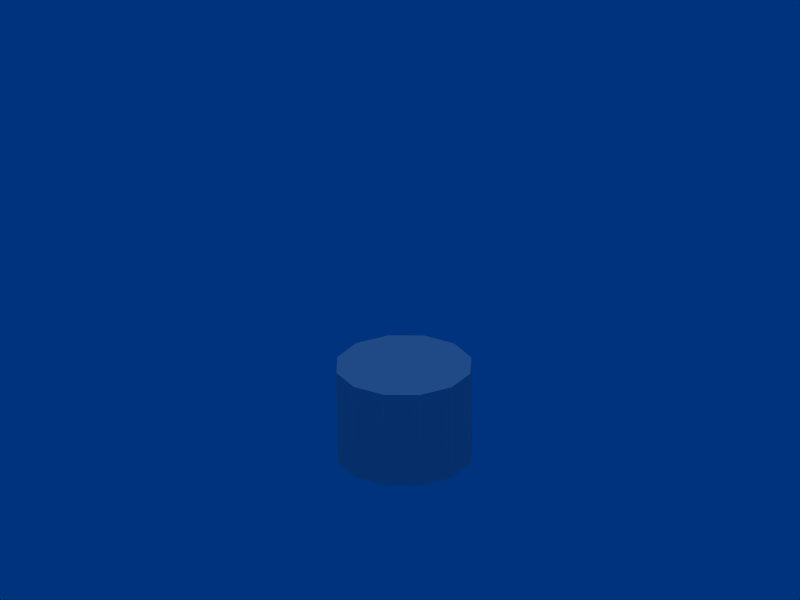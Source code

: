 # Source: castle-tower-4-neutral-stem-fortress.blend  (saved by Blender 2.44.0; exported with 4.5.12 LTS)
import bpy
from mathutils import Matrix  # noqa: F401  (used for matrix-valued properties, if any)

bpy.ops.wm.read_factory_settings(use_empty=True)
scene = bpy.context.scene
scene.name = 'Scene'

# ---- collections
col_collection_1 = bpy.data.collections.new('Collection 1'); scene.collection.children.link(col_collection_1)

# ---- world
world_world = bpy.data.worlds.new('World'); scene.world = world_world
world_world.color = (0.0, 0.201, 0.493)
world_world.use_sun_shadow = False
world_world.sun_shadow_jitter_overblur = 0.0
world_world.cycles.sampling_method = 'MANUAL'
world_world.cycles.sample_map_resolution = 256

# ---- cameras
cam_camera = bpy.data.cameras.new('Camera')
cam_camera.type = 'ORTHO'
cam_camera.passepartout_alpha = 0.2
cam_camera.clip_end = 100.0
cam_camera.lens = 35.0
cam_camera.ortho_scale = 7.314
cam_camera.show_passepartout = False
cam_camera.show_safe_areas = True
cam_camera.dof.focus_distance = 0.0
cam_camera.dof.aperture_fstop = 128.0

# ---- lights
light_spot = bpy.data.lights.new('Spot', 'SUN')
light_spot.color = (0.5, 0.5, 0.5)
light_spot.transmission_factor = 0.0
light_spot.cutoff_distance = 30.0
light_spot.angle = 1.571
light_spot.energy = 1.0
light_spot.shadow_buffer_clip_start = 1.001
light_spot.shadow_soft_size = 1.0
light_spot.shadow_cascade_max_distance = 1000.0
light_spot.cycles.use_multiple_importance_sampling = False

# ---- meshes
me_plane_001 = bpy.data.meshes.new('Plane.001')
me_plane_001.from_pydata([(-0.1437, 0.01474, -0.1672), (-0.177, 0.137, -0.1311), (-0.198, 0.2157, -0.1073), (-0.2233, 0.3126, -0.07744), (-0.1247, 0.3518, -0.1201), (-0.09873, 0.2551, -0.15), (-0.07774, 0.1763, -0.1738), (-0.04534, 0.05387, -0.2098), (0.0658, 0.07928, -0.1959), (0.03354, 0.2018, -0.1599), (0.01254, 0.2806, -0.1361), (-0.01352, 0.3772, -0.1062), (0.07966, 0.3819, -0.03963), (0.106, 0.2853, -0.06934), (0.127, 0.2066, -0.09313), (0.1589, 0.08402, -0.1294), (0.2093, 0.06686, -0.02811), (0.1777, 0.1893, 0.008658), (0.1567, 0.2681, 0.03245), (0.1307, 0.3648, 0.06201), (0.1253, 0.3304, 0.1713), (0.151, 0.2335, 0.142), (0.172, 0.1547, 0.1182), (0.2047, 0.03258, 0.08132), (0.144, -0.009986, 0.1687), (0.1114, 0.112, 0.2061), (0.09035, 0.1908, 0.2299), (0.06403, 0.2877, 0.2586), (-0.03463, 0.2485, 0.3012), (-0.008887, 0.1514, 0.2726), (0.01211, 0.07264, 0.2488), (0.04486, -0.04922, 0.2111), (-0.06628, -0.07463, 0.1971), (-0.09917, 0.04716, 0.2349), (-0.1202, 0.1259, 0.2587), (-0.1458, 0.2231, 0.2873), (-0.239, 0.2183, 0.2208), (-0.2137, 0.1212, 0.1919), (-0.1927, 0.0424, 0.1681), (-0.1593, -0.07937, 0.1306), (-0.2105, -0.06232, 0.02902), (-0.2433, 0.05964, 0.06635), (-0.2643, 0.1384, 0.09014), (-0.29, 0.2354, 0.1191), (-0.2846, 0.2699, 0.009841), (-0.2586, 0.173, -0.01938), (-0.2376, 0.09425, -0.04317), (-0.2051, -0.02793, -0.08012), (-0.07965, 0.3001, 0.09056), (-0.000239, 0.002324, 0.0006018)], [], [(3, 2, 45, 44), (2, 1, 46, 45), (1, 0, 47, 46), (0, 1, 6, 7), (5, 6, 1, 2), (4, 5, 2, 3), (11, 10, 5, 4), (10, 9, 6, 5), (9, 8, 7, 6), (14, 15, 8, 9), (13, 14, 9, 10), (12, 13, 10, 11), (19, 18, 13, 12), (18, 17, 14, 13), (17, 16, 15, 14), (22, 23, 16, 17), (21, 22, 17, 18), (20, 21, 18, 19), (27, 26, 21, 20), (26, 25, 22, 21), (25, 24, 23, 22), (30, 31, 24, 25), (29, 30, 25, 26), (28, 29, 26, 27), (35, 34, 29, 28), (34, 33, 30, 29), (33, 32, 31, 30), (38, 39, 32, 33), (37, 38, 33, 34), (36, 37, 34, 35), (43, 42, 37, 36), (42, 41, 38, 37), (41, 40, 39, 38), (46, 47, 40, 41), (45, 46, 41, 42), (44, 45, 42, 43), (3, 44, 48), (4, 3, 48), (11, 4, 48), (12, 11, 48), (19, 12, 48), (20, 19, 48), (27, 20, 48), (28, 27, 48), (35, 28, 48), (36, 35, 48), (43, 36, 48), (44, 43, 48), (47, 0, 49), (0, 7, 49), (7, 8, 49), (8, 15, 49), (15, 16, 49), (16, 23, 49), (23, 24, 49), (24, 31, 49), (31, 32, 49), (32, 39, 49), (39, 40, 49), (40, 47, 49)])
me_plane_001.use_remesh_preserve_volume = False
me_plane_001.use_remesh_preserve_attributes = False
me_plane_001.use_mirror_vertex_groups = False
me_plane_001.update()

# ---- objects
ob_plane_001 = bpy.data.objects.new('Plane.001', me_plane_001)
ob_lamp = bpy.data.objects.new('Lamp', light_spot)
ob_camera = bpy.data.objects.new('Camera', cam_camera)

# ---- transforms, parenting, visibility, modifiers, constraints
ob_plane_001.location = (0.0, 0.0, 0.0)
ob_plane_001.rotation_euler = (1.277, 0.2499, 0.3134)
ob_plane_001.scale = (2.865, 2.865, 2.865)
ob_plane_001.lock_rotations_4d = False
ob_plane_001.empty_display_type = 'ARROWS'
ob_plane_001.color = (0.0, 0.0, 0.0, 1.0)
ob_plane_001.lineart.crease_threshold = 0.0
ob_lamp.location = (0.0, 0.0, 5.722)
ob_lamp.rotation_euler = (0.0, 0.0, 0.4865)
ob_lamp.lock_rotations_4d = False
ob_lamp.empty_display_type = 'ARROWS'
ob_lamp.color = (0.0, 0.0, 0.0, 0.0)
ob_lamp.lineart.crease_threshold = 0.0
ob_camera.location = (4.765, -4.481, 4.848)
ob_camera.rotation_euler = (1.109, 0.01082, 0.8149)
ob_camera.lock_rotations_4d = False
ob_camera.empty_display_type = 'ARROWS'
ob_camera.color = (0.0, 0.0, 0.0, 0.0)
ob_camera.display_type = 'WIRE'
ob_camera.lineart.crease_threshold = 0.0

# ---- collection membership
col_collection_1.objects.link(ob_plane_001)
col_collection_1.objects.link(ob_lamp)
col_collection_1.objects.link(ob_camera)

# ---- scene / render settings (as saved in the file)
scene.camera = ob_camera
scene.frame_start = 1; scene.frame_end = 250; scene.frame_set(2)
scene.render.engine = 'BLENDER_EEVEE_NEXT'
scene.render.image_settings.quality = 100
scene.render.image_settings.compression = 100
scene.render.image_settings.exr_codec = 'RLE'
scene.render.resolution_x = 800
scene.render.resolution_y = 600
scene.render.pixel_aspect_x = 100.0
scene.render.pixel_aspect_y = 100.0
scene.render.fps = 25
scene.render.dither_intensity = 0.0
scene.render.use_compositing = False
scene.render.use_sequencer = False
scene.render.bake_margin = 2
scene.render.bake_bias = 0.0
scene.render.use_stamp_time = False
scene.render.use_stamp_date = False
scene.render.use_stamp_frame = False
scene.render.use_stamp_camera = False
scene.render.use_stamp_scene = False
scene.render.use_stamp_filename = False
scene.render.use_stamp_render_time = False
scene.render.stamp_font_size = 0
scene.cycles.use_denoising = False
scene.cycles.samples = 10
scene.cycles.sampling_pattern = 'TABULATED_SOBOL'
scene.cycles.light_sampling_threshold = 0.0
scene.cycles.use_adaptive_sampling = False
scene.cycles.use_light_tree = False
scene.cycles.blur_glossy = 0.0
scene.cycles.volume_bounces = 1
scene.cycles.pixel_filter_type = 'GAUSSIAN'
scene.cycles.sample_clamp_indirect = 0.0
scene.view_settings.view_transform = 'Raw'
bpy.context.view_layer.update()

